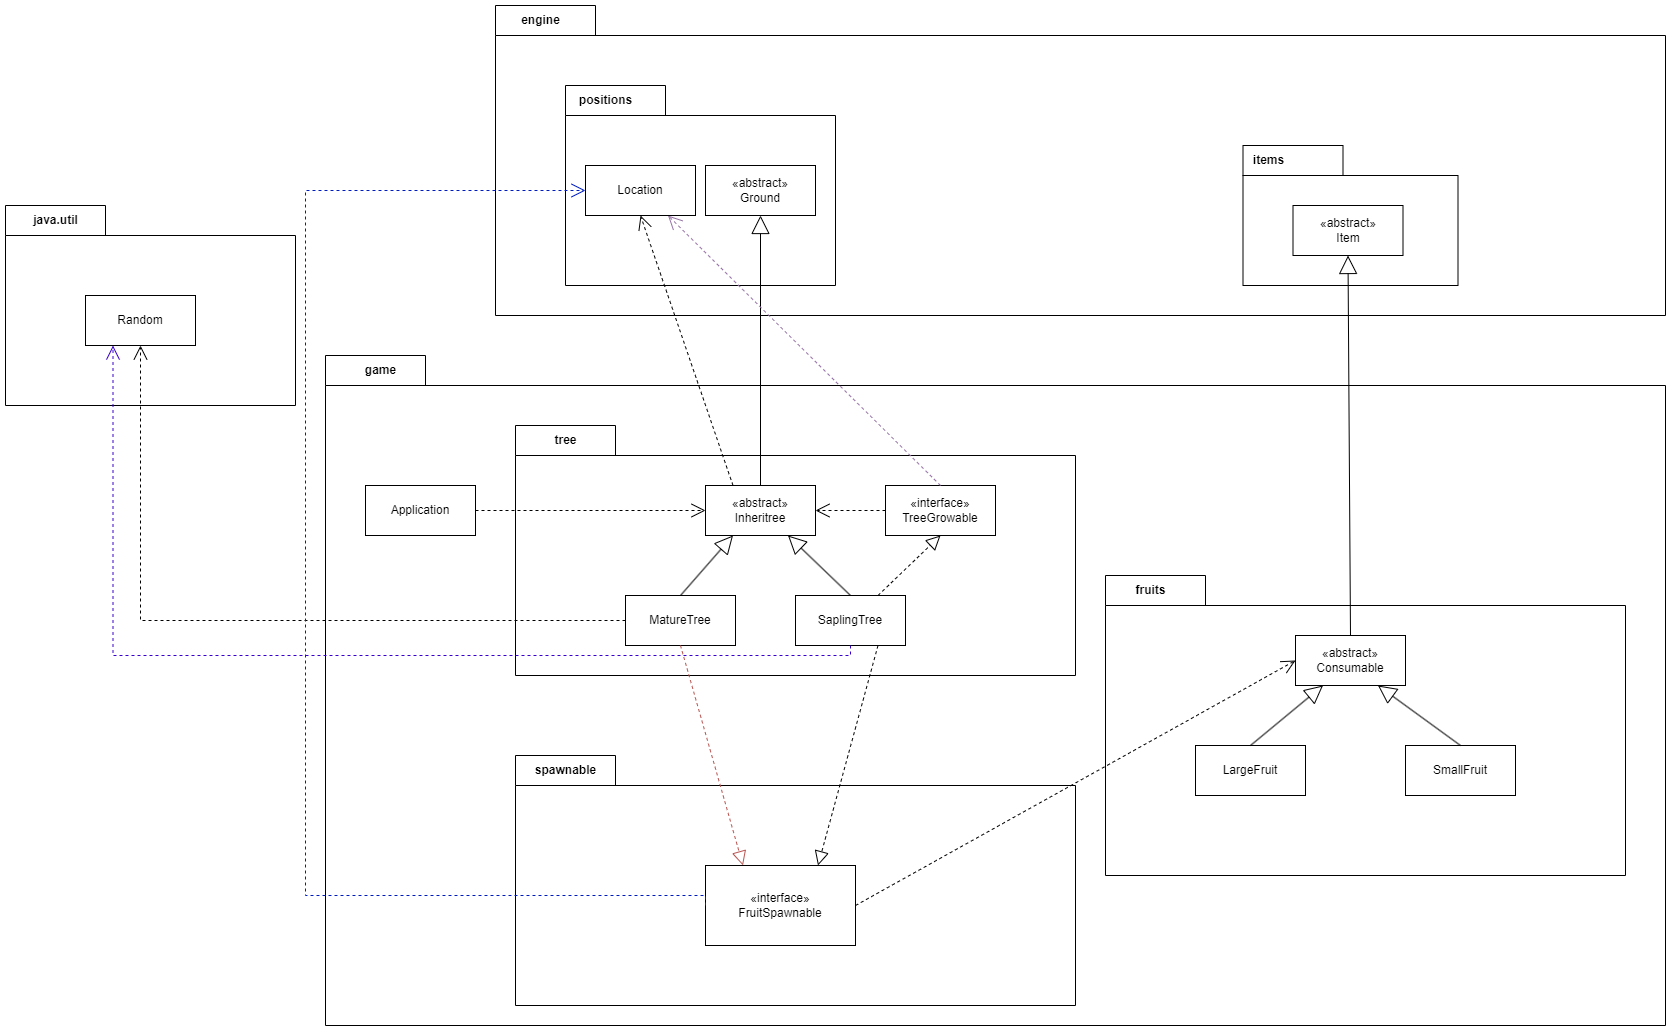

The diagram above was exported from draw.io. Its source (the exported page's mxGraphModel, read from the mxfile embedded in the PNG):
<mxGraphModel dx="2835" dy="1115" grid="1" gridSize="10" guides="1" tooltips="1" connect="1" arrows="1" fold="1" page="1" pageScale="1" pageWidth="850" pageHeight="1100" math="0" shadow="0">
  <root>
    <mxCell id="0" />
    <mxCell id="1" parent="0" />
    <mxCell id="NHqRFcCr3maOic71UN5a-23" value="" style="shape=folder;fontStyle=1;spacingTop=10;tabWidth=100;tabHeight=30;tabPosition=left;html=1;whiteSpace=wrap;align=left;" vertex="1" parent="1">
      <mxGeometry x="-170" y="500" width="290" height="200" as="geometry" />
    </mxCell>
    <mxCell id="NHqRFcCr3maOic71UN5a-1" value="" style="shape=folder;fontStyle=1;spacingTop=10;tabWidth=100;tabHeight=30;tabPosition=left;html=1;whiteSpace=wrap;" vertex="1" parent="1">
      <mxGeometry x="150" y="650" width="1340" height="670" as="geometry" />
    </mxCell>
    <mxCell id="NHqRFcCr3maOic71UN5a-2" value="game" style="text;html=1;align=center;verticalAlign=middle;resizable=0;points=[];autosize=1;strokeColor=none;fillColor=none;fontStyle=1" vertex="1" parent="1">
      <mxGeometry x="180" y="650" width="50" height="30" as="geometry" />
    </mxCell>
    <mxCell id="NHqRFcCr3maOic71UN5a-3" value="" style="shape=folder;fontStyle=1;spacingTop=10;tabWidth=100;tabHeight=30;tabPosition=left;html=1;whiteSpace=wrap;" vertex="1" parent="1">
      <mxGeometry x="340" y="720" width="560" height="250" as="geometry" />
    </mxCell>
    <mxCell id="NHqRFcCr3maOic71UN5a-4" value="tree" style="text;html=1;align=center;verticalAlign=middle;resizable=0;points=[];autosize=1;strokeColor=none;fillColor=none;fontStyle=1" vertex="1" parent="1">
      <mxGeometry x="370" y="720" width="40" height="30" as="geometry" />
    </mxCell>
    <mxCell id="NHqRFcCr3maOic71UN5a-5" value="&lt;div&gt;«abstract»&lt;br&gt;Inheritree&lt;/div&gt;" style="html=1;whiteSpace=wrap;" vertex="1" parent="1">
      <mxGeometry x="530" y="780" width="110" height="50" as="geometry" />
    </mxCell>
    <mxCell id="NHqRFcCr3maOic71UN5a-6" value="«interface»&lt;br&gt;&lt;div&gt;TreeGrowable&lt;/div&gt;" style="html=1;whiteSpace=wrap;" vertex="1" parent="1">
      <mxGeometry x="710" y="780" width="110" height="50" as="geometry" />
    </mxCell>
    <mxCell id="NHqRFcCr3maOic71UN5a-7" value="SaplingTree" style="html=1;whiteSpace=wrap;" vertex="1" parent="1">
      <mxGeometry x="620" y="890" width="110" height="50" as="geometry" />
    </mxCell>
    <mxCell id="NHqRFcCr3maOic71UN5a-8" value="MatureTree" style="html=1;whiteSpace=wrap;" vertex="1" parent="1">
      <mxGeometry x="450" y="890" width="110" height="50" as="geometry" />
    </mxCell>
    <mxCell id="NHqRFcCr3maOic71UN5a-9" value="" style="endArrow=block;dashed=1;endFill=0;endSize=12;html=1;rounded=0;entryX=0.5;entryY=1;entryDx=0;entryDy=0;exitX=0.75;exitY=0;exitDx=0;exitDy=0;" edge="1" parent="1" source="NHqRFcCr3maOic71UN5a-7" target="NHqRFcCr3maOic71UN5a-6">
      <mxGeometry width="160" relative="1" as="geometry">
        <mxPoint x="520" y="890" as="sourcePoint" />
        <mxPoint x="680" y="890" as="targetPoint" />
      </mxGeometry>
    </mxCell>
    <mxCell id="NHqRFcCr3maOic71UN5a-10" value="" style="endArrow=block;endSize=16;endFill=0;html=1;rounded=0;entryX=0.25;entryY=1;entryDx=0;entryDy=0;exitX=0.5;exitY=0;exitDx=0;exitDy=0;" edge="1" parent="1" source="NHqRFcCr3maOic71UN5a-8" target="NHqRFcCr3maOic71UN5a-5">
      <mxGeometry width="160" relative="1" as="geometry">
        <mxPoint x="520" y="890" as="sourcePoint" />
        <mxPoint x="680" y="890" as="targetPoint" />
      </mxGeometry>
    </mxCell>
    <mxCell id="NHqRFcCr3maOic71UN5a-11" value="" style="endArrow=block;endSize=16;endFill=0;html=1;rounded=0;entryX=0.75;entryY=1;entryDx=0;entryDy=0;exitX=0.5;exitY=0;exitDx=0;exitDy=0;" edge="1" parent="1" source="NHqRFcCr3maOic71UN5a-7" target="NHqRFcCr3maOic71UN5a-5">
      <mxGeometry width="160" relative="1" as="geometry">
        <mxPoint x="545" y="880" as="sourcePoint" />
        <mxPoint x="625" y="820" as="targetPoint" />
      </mxGeometry>
    </mxCell>
    <mxCell id="NHqRFcCr3maOic71UN5a-12" value="" style="shape=folder;fontStyle=1;spacingTop=10;tabWidth=100;tabHeight=30;tabPosition=left;html=1;whiteSpace=wrap;align=left;" vertex="1" parent="1">
      <mxGeometry x="320" y="300" width="1170" height="310" as="geometry" />
    </mxCell>
    <mxCell id="NHqRFcCr3maOic71UN5a-13" value="engine" style="text;html=1;align=center;verticalAlign=middle;resizable=0;points=[];autosize=1;strokeColor=none;fillColor=none;fontStyle=1" vertex="1" parent="1">
      <mxGeometry x="335" y="300" width="60" height="30" as="geometry" />
    </mxCell>
    <mxCell id="NHqRFcCr3maOic71UN5a-14" value="" style="shape=folder;fontStyle=1;spacingTop=10;tabWidth=100;tabHeight=30;tabPosition=left;html=1;whiteSpace=wrap;align=left;" vertex="1" parent="1">
      <mxGeometry x="1067.5" y="440" width="215" height="140" as="geometry" />
    </mxCell>
    <mxCell id="NHqRFcCr3maOic71UN5a-15" value="items" style="text;html=1;align=center;verticalAlign=middle;resizable=0;points=[];autosize=1;strokeColor=none;fillColor=none;fontStyle=1" vertex="1" parent="1">
      <mxGeometry x="1067.5" y="440" width="50" height="30" as="geometry" />
    </mxCell>
    <mxCell id="NHqRFcCr3maOic71UN5a-16" value="«abstract»&lt;br&gt;&lt;div&gt;Item&lt;/div&gt;" style="html=1;whiteSpace=wrap;" vertex="1" parent="1">
      <mxGeometry x="1117.5" y="500" width="110" height="50" as="geometry" />
    </mxCell>
    <mxCell id="NHqRFcCr3maOic71UN5a-17" value="" style="shape=folder;fontStyle=1;spacingTop=10;tabWidth=100;tabHeight=30;tabPosition=left;html=1;whiteSpace=wrap;align=left;" vertex="1" parent="1">
      <mxGeometry x="390" y="380" width="270" height="200" as="geometry" />
    </mxCell>
    <mxCell id="NHqRFcCr3maOic71UN5a-18" value="positions" style="text;html=1;align=center;verticalAlign=middle;resizable=0;points=[];autosize=1;strokeColor=none;fillColor=none;fontStyle=1" vertex="1" parent="1">
      <mxGeometry x="395" y="380" width="70" height="30" as="geometry" />
    </mxCell>
    <mxCell id="NHqRFcCr3maOic71UN5a-19" value="&lt;div&gt;«abstract»&lt;br&gt;Ground&lt;/div&gt;" style="html=1;whiteSpace=wrap;" vertex="1" parent="1">
      <mxGeometry x="530" y="460" width="110" height="50" as="geometry" />
    </mxCell>
    <mxCell id="NHqRFcCr3maOic71UN5a-20" value="" style="endArrow=block;endSize=16;endFill=0;html=1;rounded=0;entryX=0.5;entryY=1;entryDx=0;entryDy=0;" edge="1" parent="1" source="NHqRFcCr3maOic71UN5a-5" target="NHqRFcCr3maOic71UN5a-19">
      <mxGeometry width="160" relative="1" as="geometry">
        <mxPoint x="515" y="900" as="sourcePoint" />
        <mxPoint x="590" y="640" as="targetPoint" />
      </mxGeometry>
    </mxCell>
    <mxCell id="NHqRFcCr3maOic71UN5a-21" value="Location" style="html=1;whiteSpace=wrap;" vertex="1" parent="1">
      <mxGeometry x="410" y="460" width="110" height="50" as="geometry" />
    </mxCell>
    <mxCell id="NHqRFcCr3maOic71UN5a-22" value="" style="endArrow=open;endSize=12;dashed=1;html=1;rounded=0;entryX=0.5;entryY=1;entryDx=0;entryDy=0;exitX=0.25;exitY=0;exitDx=0;exitDy=0;" edge="1" parent="1" source="NHqRFcCr3maOic71UN5a-5" target="NHqRFcCr3maOic71UN5a-21">
      <mxGeometry width="160" relative="1" as="geometry">
        <mxPoint x="540" y="800" as="sourcePoint" />
        <mxPoint x="700" y="800" as="targetPoint" />
      </mxGeometry>
    </mxCell>
    <mxCell id="NHqRFcCr3maOic71UN5a-24" value="java.util" style="text;html=1;align=center;verticalAlign=middle;resizable=0;points=[];autosize=1;strokeColor=none;fillColor=none;fontStyle=1" vertex="1" parent="1">
      <mxGeometry x="-150" y="500" width="60" height="30" as="geometry" />
    </mxCell>
    <mxCell id="NHqRFcCr3maOic71UN5a-25" value="Random" style="html=1;whiteSpace=wrap;" vertex="1" parent="1">
      <mxGeometry x="-90" y="590" width="110" height="50" as="geometry" />
    </mxCell>
    <mxCell id="NHqRFcCr3maOic71UN5a-28" value="" style="endArrow=open;endSize=12;dashed=1;html=1;rounded=0;exitX=0;exitY=0.5;exitDx=0;exitDy=0;edgeStyle=orthogonalEdgeStyle;" edge="1" parent="1" source="NHqRFcCr3maOic71UN5a-8" target="NHqRFcCr3maOic71UN5a-25">
      <mxGeometry width="160" relative="1" as="geometry">
        <mxPoint x="320" y="700" as="sourcePoint" />
        <mxPoint x="-40" y="905" as="targetPoint" />
      </mxGeometry>
    </mxCell>
    <mxCell id="NHqRFcCr3maOic71UN5a-30" value="" style="endArrow=open;endSize=12;dashed=1;html=1;rounded=0;exitX=0.5;exitY=1;exitDx=0;exitDy=0;edgeStyle=orthogonalEdgeStyle;entryX=0.25;entryY=1;entryDx=0;entryDy=0;fillColor=#6a00ff;strokeColor=#3700CC;" edge="1" parent="1" source="NHqRFcCr3maOic71UN5a-7" target="NHqRFcCr3maOic71UN5a-25">
      <mxGeometry width="160" relative="1" as="geometry">
        <mxPoint x="285" y="975" as="sourcePoint" />
        <mxPoint x="-50" y="710" as="targetPoint" />
        <Array as="points">
          <mxPoint x="675" y="950" />
          <mxPoint x="-62" y="950" />
        </Array>
      </mxGeometry>
    </mxCell>
    <mxCell id="NHqRFcCr3maOic71UN5a-31" value="" style="endArrow=open;endSize=12;dashed=1;html=1;rounded=0;entryX=0.75;entryY=1;entryDx=0;entryDy=0;exitX=0.5;exitY=0;exitDx=0;exitDy=0;fillColor=#e1d5e7;strokeColor=#9673a6;" edge="1" parent="1" source="NHqRFcCr3maOic71UN5a-6" target="NHqRFcCr3maOic71UN5a-21">
      <mxGeometry width="160" relative="1" as="geometry">
        <mxPoint x="568" y="790" as="sourcePoint" />
        <mxPoint x="475" y="520" as="targetPoint" />
      </mxGeometry>
    </mxCell>
    <mxCell id="NHqRFcCr3maOic71UN5a-32" value="" style="shape=folder;fontStyle=1;spacingTop=10;tabWidth=100;tabHeight=30;tabPosition=left;html=1;whiteSpace=wrap;" vertex="1" parent="1">
      <mxGeometry x="340" y="1050" width="560" height="250" as="geometry" />
    </mxCell>
    <mxCell id="NHqRFcCr3maOic71UN5a-33" value="spawnable" style="text;html=1;align=center;verticalAlign=middle;resizable=0;points=[];autosize=1;strokeColor=none;fillColor=none;fontStyle=1" vertex="1" parent="1">
      <mxGeometry x="350" y="1050" width="80" height="30" as="geometry" />
    </mxCell>
    <mxCell id="NHqRFcCr3maOic71UN5a-35" value="«interface»&lt;br&gt;&lt;div&gt;FruitSpawnable&lt;/div&gt;" style="html=1;whiteSpace=wrap;" vertex="1" parent="1">
      <mxGeometry x="530" y="1160" width="150" height="80" as="geometry" />
    </mxCell>
    <mxCell id="NHqRFcCr3maOic71UN5a-36" value="" style="endArrow=block;dashed=1;endFill=0;endSize=12;html=1;rounded=0;entryX=0.75;entryY=0;entryDx=0;entryDy=0;exitX=0.75;exitY=1;exitDx=0;exitDy=0;" edge="1" parent="1" source="NHqRFcCr3maOic71UN5a-7" target="NHqRFcCr3maOic71UN5a-35">
      <mxGeometry width="160" relative="1" as="geometry">
        <mxPoint x="713" y="900" as="sourcePoint" />
        <mxPoint x="775" y="840" as="targetPoint" />
      </mxGeometry>
    </mxCell>
    <mxCell id="NHqRFcCr3maOic71UN5a-37" value="" style="endArrow=block;dashed=1;endFill=0;endSize=12;html=1;rounded=0;entryX=0.25;entryY=0;entryDx=0;entryDy=0;exitX=0.5;exitY=1;exitDx=0;exitDy=0;fillColor=#f8cecc;strokeColor=#b85450;" edge="1" parent="1" source="NHqRFcCr3maOic71UN5a-8" target="NHqRFcCr3maOic71UN5a-35">
      <mxGeometry width="160" relative="1" as="geometry">
        <mxPoint x="713" y="950" as="sourcePoint" />
        <mxPoint x="653" y="1170" as="targetPoint" />
      </mxGeometry>
    </mxCell>
    <mxCell id="NHqRFcCr3maOic71UN5a-38" value="" style="endArrow=open;endSize=12;dashed=1;html=1;rounded=0;exitX=0;exitY=0.5;exitDx=0;exitDy=0;edgeStyle=orthogonalEdgeStyle;entryX=0;entryY=0.5;entryDx=0;entryDy=0;fillColor=#0050ef;strokeColor=#001DBC;" edge="1" parent="1" source="NHqRFcCr3maOic71UN5a-35" target="NHqRFcCr3maOic71UN5a-21">
      <mxGeometry width="160" relative="1" as="geometry">
        <mxPoint x="310" y="915" as="sourcePoint" />
        <mxPoint x="160" y="550" as="targetPoint" />
        <Array as="points">
          <mxPoint x="530" y="1190" />
          <mxPoint x="130" y="1190" />
          <mxPoint x="130" y="485" />
        </Array>
      </mxGeometry>
    </mxCell>
    <mxCell id="NHqRFcCr3maOic71UN5a-39" value="" style="shape=folder;fontStyle=1;spacingTop=10;tabWidth=100;tabHeight=30;tabPosition=left;html=1;whiteSpace=wrap;" vertex="1" parent="1">
      <mxGeometry x="930" y="870" width="520" height="300" as="geometry" />
    </mxCell>
    <mxCell id="NHqRFcCr3maOic71UN5a-40" value="fruits" style="text;html=1;align=center;verticalAlign=middle;resizable=0;points=[];autosize=1;strokeColor=none;fillColor=none;fontStyle=1" vertex="1" parent="1">
      <mxGeometry x="950" y="870" width="50" height="30" as="geometry" />
    </mxCell>
    <mxCell id="NHqRFcCr3maOic71UN5a-42" value="LargeFruit" style="html=1;whiteSpace=wrap;" vertex="1" parent="1">
      <mxGeometry x="1020" y="1040" width="110" height="50" as="geometry" />
    </mxCell>
    <mxCell id="NHqRFcCr3maOic71UN5a-43" value="SmallFruit" style="html=1;whiteSpace=wrap;" vertex="1" parent="1">
      <mxGeometry x="1230" y="1040" width="110" height="50" as="geometry" />
    </mxCell>
    <mxCell id="NHqRFcCr3maOic71UN5a-46" value="«abstract»&lt;br&gt;&lt;div&gt;Consumable&lt;/div&gt;" style="html=1;whiteSpace=wrap;" vertex="1" parent="1">
      <mxGeometry x="1120" y="930" width="110" height="50" as="geometry" />
    </mxCell>
    <mxCell id="NHqRFcCr3maOic71UN5a-51" value="" style="endArrow=block;endSize=16;endFill=0;html=1;rounded=0;exitX=0.5;exitY=0;exitDx=0;exitDy=0;entryX=0.75;entryY=1;entryDx=0;entryDy=0;" edge="1" parent="1" source="NHqRFcCr3maOic71UN5a-43" target="NHqRFcCr3maOic71UN5a-46">
      <mxGeometry width="160" relative="1" as="geometry">
        <mxPoint x="1252" y="1040" as="sourcePoint" />
        <mxPoint x="1190" y="980" as="targetPoint" />
      </mxGeometry>
    </mxCell>
    <mxCell id="NHqRFcCr3maOic71UN5a-52" value="" style="endArrow=block;endSize=16;endFill=0;html=1;rounded=0;exitX=0.5;exitY=0;exitDx=0;exitDy=0;entryX=0.25;entryY=1;entryDx=0;entryDy=0;" edge="1" parent="1" source="NHqRFcCr3maOic71UN5a-42" target="NHqRFcCr3maOic71UN5a-46">
      <mxGeometry width="160" relative="1" as="geometry">
        <mxPoint x="1295" y="1050" as="sourcePoint" />
        <mxPoint x="1213" y="990" as="targetPoint" />
      </mxGeometry>
    </mxCell>
    <mxCell id="NHqRFcCr3maOic71UN5a-53" value="" style="endArrow=block;endSize=16;endFill=0;html=1;rounded=0;exitX=0.5;exitY=0;exitDx=0;exitDy=0;entryX=0.5;entryY=1;entryDx=0;entryDy=0;" edge="1" parent="1" source="NHqRFcCr3maOic71UN5a-46" target="NHqRFcCr3maOic71UN5a-16">
      <mxGeometry width="160" relative="1" as="geometry">
        <mxPoint x="1295" y="1050" as="sourcePoint" />
        <mxPoint x="1213" y="990" as="targetPoint" />
      </mxGeometry>
    </mxCell>
    <mxCell id="NHqRFcCr3maOic71UN5a-64" value="" style="endArrow=open;endSize=12;dashed=1;html=1;rounded=0;entryX=0;entryY=0.5;entryDx=0;entryDy=0;exitX=1;exitY=0.5;exitDx=0;exitDy=0;" edge="1" parent="1" source="NHqRFcCr3maOic71UN5a-35" target="NHqRFcCr3maOic71UN5a-46">
      <mxGeometry width="160" relative="1" as="geometry">
        <mxPoint x="568" y="790" as="sourcePoint" />
        <mxPoint x="475" y="520" as="targetPoint" />
      </mxGeometry>
    </mxCell>
    <mxCell id="NHqRFcCr3maOic71UN5a-66" value="Application" style="html=1;whiteSpace=wrap;" vertex="1" parent="1">
      <mxGeometry x="190" y="780" width="110" height="50" as="geometry" />
    </mxCell>
    <mxCell id="NHqRFcCr3maOic71UN5a-68" value="" style="endArrow=open;endSize=12;dashed=1;html=1;rounded=0;exitX=1;exitY=0.5;exitDx=0;exitDy=0;entryX=0;entryY=0.5;entryDx=0;entryDy=0;" edge="1" parent="1" source="NHqRFcCr3maOic71UN5a-66" target="NHqRFcCr3maOic71UN5a-5">
      <mxGeometry width="160" relative="1" as="geometry">
        <mxPoint x="410" y="840" as="sourcePoint" />
        <mxPoint x="570" y="840" as="targetPoint" />
      </mxGeometry>
    </mxCell>
    <mxCell id="NHqRFcCr3maOic71UN5a-69" value="" style="endArrow=open;endSize=12;dashed=1;html=1;rounded=0;entryX=1;entryY=0.5;entryDx=0;entryDy=0;exitX=0;exitY=0.5;exitDx=0;exitDy=0;" edge="1" parent="1" source="NHqRFcCr3maOic71UN5a-6" target="NHqRFcCr3maOic71UN5a-5">
      <mxGeometry width="160" relative="1" as="geometry">
        <mxPoint x="568" y="790" as="sourcePoint" />
        <mxPoint x="475" y="520" as="targetPoint" />
      </mxGeometry>
    </mxCell>
  </root>
</mxGraphModel>